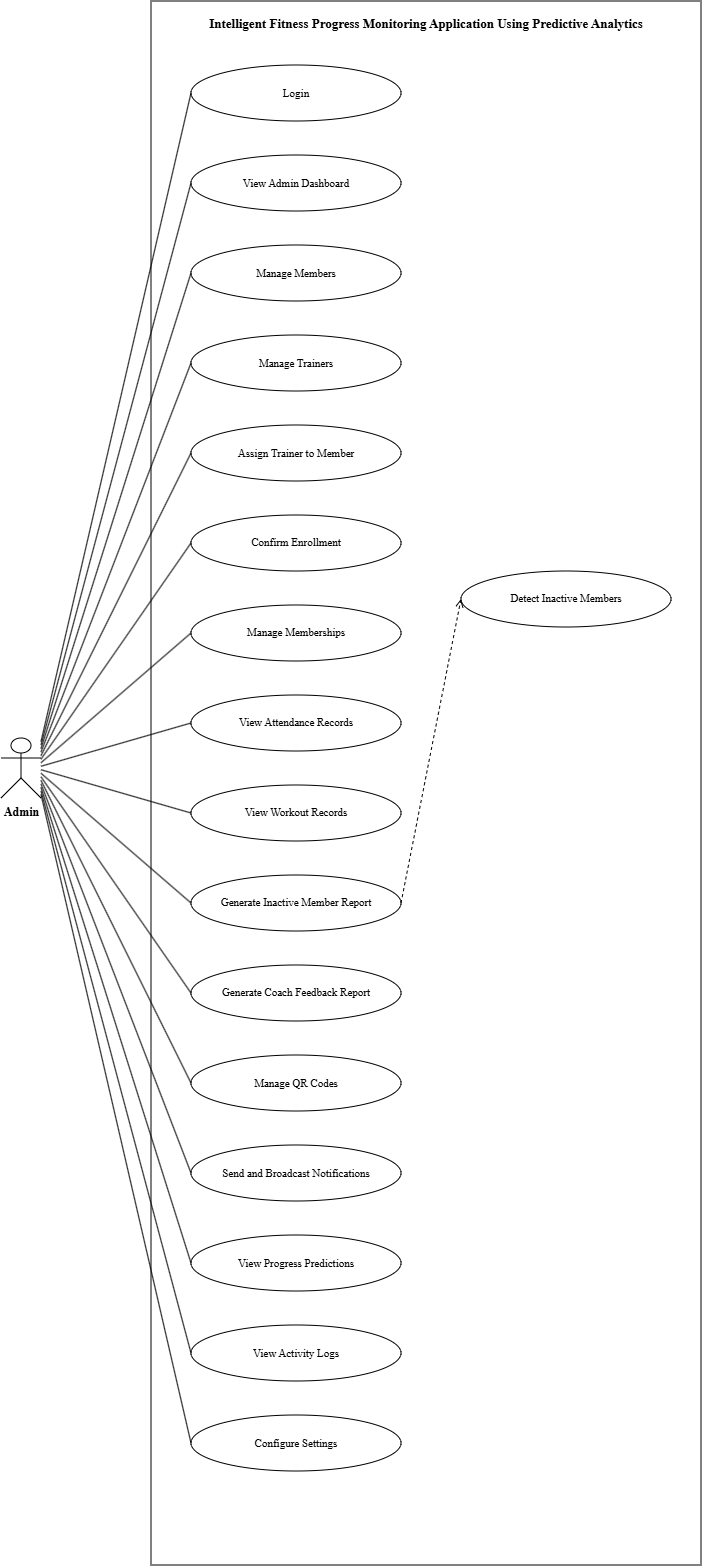

The diagram above was exported from draw.io. Its source (the exported page's mxGraphModel, read from the mxfile embedded in the PNG):
<mxGraphModel dx="1257" dy="923" grid="1" gridSize="10" guides="1" tooltips="1" connect="1" arrows="1" fold="1" page="1" pageScale="1" pageWidth="810" pageHeight="1714" math="0" shadow="0">
  <root>
    <mxCell id="0" />
    <mxCell id="1" parent="0" />
    <mxCell id="bound" parent="1" style="rounded=0;whiteSpace=wrap;html=1;fillColor=none;strokeColor=#000000;fontFamily=Times New Roman;fontSize=13;fontStyle=1;verticalAlign=top;spacingTop=8;" value="Intelligent Fitness Progress Monitoring Application Using Predictive Analytics" vertex="1">
      <mxGeometry height="1564" width="550" x="220" y="110" as="geometry" />
    </mxCell>
    <mxCell id="uc_Login" parent="1" style="ellipse;whiteSpace=wrap;html=1;fillColor=#FFFFFF;strokeColor=#000000;fontFamily=Times New Roman;fontSize=11;" value="Login" vertex="1">
      <mxGeometry height="56" width="210" x="260" y="174" as="geometry" />
    </mxCell>
    <mxCell id="uc_View Admin Dashboard" parent="1" style="ellipse;whiteSpace=wrap;html=1;fillColor=#FFFFFF;strokeColor=#000000;fontFamily=Times New Roman;fontSize=11;" value="View Admin Dashboard" vertex="1">
      <mxGeometry height="56" width="210" x="260" y="264" as="geometry" />
    </mxCell>
    <mxCell id="uc_Manage Members" parent="1" style="ellipse;whiteSpace=wrap;html=1;fillColor=#FFFFFF;strokeColor=#000000;fontFamily=Times New Roman;fontSize=11;" value="Manage Members" vertex="1">
      <mxGeometry height="56" width="210" x="260" y="354" as="geometry" />
    </mxCell>
    <mxCell id="uc_Manage Trainers" parent="1" style="ellipse;whiteSpace=wrap;html=1;fillColor=#FFFFFF;strokeColor=#000000;fontFamily=Times New Roman;fontSize=11;" value="Manage Trainers" vertex="1">
      <mxGeometry height="56" width="210" x="260" y="444" as="geometry" />
    </mxCell>
    <mxCell id="uc_Assign Trainer to Member" parent="1" style="ellipse;whiteSpace=wrap;html=1;fillColor=#FFFFFF;strokeColor=#000000;fontFamily=Times New Roman;fontSize=11;" value="Assign Trainer to Member" vertex="1">
      <mxGeometry height="56" width="210" x="260" y="534" as="geometry" />
    </mxCell>
    <mxCell id="uc_Confirm Enrollment" parent="1" style="ellipse;whiteSpace=wrap;html=1;fillColor=#FFFFFF;strokeColor=#000000;fontFamily=Times New Roman;fontSize=11;" value="Confirm Enrollment" vertex="1">
      <mxGeometry height="56" width="210" x="260" y="624" as="geometry" />
    </mxCell>
    <mxCell id="uc_Manage Memberships" parent="1" style="ellipse;whiteSpace=wrap;html=1;fillColor=#FFFFFF;strokeColor=#000000;fontFamily=Times New Roman;fontSize=11;" value="Manage Memberships" vertex="1">
      <mxGeometry height="56" width="210" x="260" y="714" as="geometry" />
    </mxCell>
    <mxCell id="uc_View Attendance Records" parent="1" style="ellipse;whiteSpace=wrap;html=1;fillColor=#FFFFFF;strokeColor=#000000;fontFamily=Times New Roman;fontSize=11;" value="View Attendance Records" vertex="1">
      <mxGeometry height="56" width="210" x="260" y="804" as="geometry" />
    </mxCell>
    <mxCell id="uc_View Workout Records" parent="1" style="ellipse;whiteSpace=wrap;html=1;fillColor=#FFFFFF;strokeColor=#000000;fontFamily=Times New Roman;fontSize=11;" value="View Workout Records" vertex="1">
      <mxGeometry height="56" width="210" x="260" y="894" as="geometry" />
    </mxCell>
    <mxCell id="uc_Generate Inactive Member Report" parent="1" style="ellipse;whiteSpace=wrap;html=1;fillColor=#FFFFFF;strokeColor=#000000;fontFamily=Times New Roman;fontSize=11;" value="Generate Inactive Member Report" vertex="1">
      <mxGeometry height="56" width="210" x="260" y="984" as="geometry" />
    </mxCell>
    <mxCell id="uc_Generate Coach Feedback Report" parent="1" style="ellipse;whiteSpace=wrap;html=1;fillColor=#FFFFFF;strokeColor=#000000;fontFamily=Times New Roman;fontSize=11;" value="Generate Coach Feedback Report" vertex="1">
      <mxGeometry height="56" width="210" x="260" y="1074" as="geometry" />
    </mxCell>
    <mxCell id="uc_Manage QR Codes" parent="1" style="ellipse;whiteSpace=wrap;html=1;fillColor=#FFFFFF;strokeColor=#000000;fontFamily=Times New Roman;fontSize=11;" value="Manage QR Codes" vertex="1">
      <mxGeometry height="56" width="210" x="260" y="1164" as="geometry" />
    </mxCell>
    <mxCell id="uc_Send and Broadcast Notifications" parent="1" style="ellipse;whiteSpace=wrap;html=1;fillColor=#FFFFFF;strokeColor=#000000;fontFamily=Times New Roman;fontSize=11;" value="Send and Broadcast Notifications" vertex="1">
      <mxGeometry height="56" width="210" x="260" y="1254" as="geometry" />
    </mxCell>
    <mxCell id="uc_View Progress Predictions" parent="1" style="ellipse;whiteSpace=wrap;html=1;fillColor=#FFFFFF;strokeColor=#000000;fontFamily=Times New Roman;fontSize=11;" value="View Progress Predictions" vertex="1">
      <mxGeometry height="56" width="210" x="260" y="1344" as="geometry" />
    </mxCell>
    <mxCell id="uc_View Activity Logs" parent="1" style="ellipse;whiteSpace=wrap;html=1;fillColor=#FFFFFF;strokeColor=#000000;fontFamily=Times New Roman;fontSize=11;" value="View Activity Logs" vertex="1">
      <mxGeometry height="56" width="210" x="260" y="1434" as="geometry" />
    </mxCell>
    <mxCell id="uc_Configure Settings" parent="1" style="ellipse;whiteSpace=wrap;html=1;fillColor=#FFFFFF;strokeColor=#000000;fontFamily=Times New Roman;fontSize=11;" value="Configure Settings" vertex="1">
      <mxGeometry height="56" width="210" x="260" y="1524" as="geometry" />
    </mxCell>
    <mxCell id="uc_Detect Inactive Members" parent="1" style="ellipse;whiteSpace=wrap;html=1;fillColor=#FFFFFF;strokeColor=#000000;fontFamily=Times New Roman;fontSize=11;" value="Detect Inactive Members" vertex="1">
      <mxGeometry height="56" width="210" x="530" y="680" as="geometry" />
    </mxCell>
    <mxCell id="act_Admin" parent="1" style="shape=umlActor;verticalLabelPosition=bottom;verticalAlign=top;html=1;fillColor=#FFFFFF;strokeColor=#000000;fontFamily=Times New Roman;fontSize=12;fontStyle=1;" value="Admin" vertex="1">
      <mxGeometry height="60" width="40" x="70" y="847" as="geometry" />
    </mxCell>
    <mxCell id="as0" edge="1" parent="1" source="act_Admin" style="endArrow=none;html=1;strokeColor=#000000;exitX=1.000;exitY=0.059;exitDx=0;exitDy=0;entryX=0.000;entryY=0.500;entryDx=0;entryDy=0;" target="uc_Login" value="">
      <mxGeometry relative="1" as="geometry" />
    </mxCell>
    <mxCell id="as1" edge="1" parent="1" source="act_Admin" style="endArrow=none;html=1;strokeColor=#000000;exitX=1.000;exitY=0.118;exitDx=0;exitDy=0;entryX=0.000;entryY=0.500;entryDx=0;entryDy=0;" target="uc_View Admin Dashboard" value="">
      <mxGeometry relative="1" as="geometry" />
    </mxCell>
    <mxCell id="as2" edge="1" parent="1" source="act_Admin" style="endArrow=none;html=1;strokeColor=#000000;exitX=1.000;exitY=0.176;exitDx=0;exitDy=0;entryX=0.000;entryY=0.500;entryDx=0;entryDy=0;" target="uc_Manage Members" value="">
      <mxGeometry relative="1" as="geometry" />
    </mxCell>
    <mxCell id="as3" edge="1" parent="1" source="act_Admin" style="endArrow=none;html=1;strokeColor=#000000;exitX=1.000;exitY=0.235;exitDx=0;exitDy=0;entryX=0.000;entryY=0.500;entryDx=0;entryDy=0;" target="uc_Manage Trainers" value="">
      <mxGeometry relative="1" as="geometry" />
    </mxCell>
    <mxCell id="as4" edge="1" parent="1" source="act_Admin" style="endArrow=none;html=1;strokeColor=#000000;exitX=1.000;exitY=0.294;exitDx=0;exitDy=0;entryX=0.000;entryY=0.500;entryDx=0;entryDy=0;" target="uc_Assign Trainer to Member" value="">
      <mxGeometry relative="1" as="geometry" />
    </mxCell>
    <mxCell id="as5" edge="1" parent="1" source="act_Admin" style="endArrow=none;html=1;strokeColor=#000000;exitX=1.000;exitY=0.353;exitDx=0;exitDy=0;entryX=0.000;entryY=0.500;entryDx=0;entryDy=0;" target="uc_Confirm Enrollment" value="">
      <mxGeometry relative="1" as="geometry" />
    </mxCell>
    <mxCell id="as6" edge="1" parent="1" source="act_Admin" style="endArrow=none;html=1;strokeColor=#000000;exitX=1.000;exitY=0.412;exitDx=0;exitDy=0;entryX=0.000;entryY=0.500;entryDx=0;entryDy=0;" target="uc_Manage Memberships" value="">
      <mxGeometry relative="1" as="geometry" />
    </mxCell>
    <mxCell id="as7" edge="1" parent="1" source="act_Admin" style="endArrow=none;html=1;strokeColor=#000000;exitX=1.000;exitY=0.471;exitDx=0;exitDy=0;entryX=0.000;entryY=0.500;entryDx=0;entryDy=0;" target="uc_View Attendance Records" value="">
      <mxGeometry relative="1" as="geometry" />
    </mxCell>
    <mxCell id="as8" edge="1" parent="1" source="act_Admin" style="endArrow=none;html=1;strokeColor=#000000;exitX=1.000;exitY=0.529;exitDx=0;exitDy=0;entryX=0.000;entryY=0.500;entryDx=0;entryDy=0;" target="uc_View Workout Records" value="">
      <mxGeometry relative="1" as="geometry" />
    </mxCell>
    <mxCell id="as9" edge="1" parent="1" source="act_Admin" style="endArrow=none;html=1;strokeColor=#000000;exitX=1.000;exitY=0.588;exitDx=0;exitDy=0;entryX=0.000;entryY=0.500;entryDx=0;entryDy=0;" target="uc_Generate Inactive Member Report" value="">
      <mxGeometry relative="1" as="geometry" />
    </mxCell>
    <mxCell id="as10" edge="1" parent="1" source="act_Admin" style="endArrow=none;html=1;strokeColor=#000000;exitX=1.000;exitY=0.647;exitDx=0;exitDy=0;entryX=0.000;entryY=0.500;entryDx=0;entryDy=0;" target="uc_Generate Coach Feedback Report" value="">
      <mxGeometry relative="1" as="geometry" />
    </mxCell>
    <mxCell id="as11" edge="1" parent="1" source="act_Admin" style="endArrow=none;html=1;strokeColor=#000000;exitX=1.000;exitY=0.706;exitDx=0;exitDy=0;entryX=0.000;entryY=0.500;entryDx=0;entryDy=0;" target="uc_Manage QR Codes" value="">
      <mxGeometry relative="1" as="geometry" />
    </mxCell>
    <mxCell id="as12" edge="1" parent="1" source="act_Admin" style="endArrow=none;html=1;strokeColor=#000000;exitX=1.000;exitY=0.765;exitDx=0;exitDy=0;entryX=0.000;entryY=0.500;entryDx=0;entryDy=0;" target="uc_Send and Broadcast Notifications" value="">
      <mxGeometry relative="1" as="geometry" />
    </mxCell>
    <mxCell id="as13" edge="1" parent="1" source="act_Admin" style="endArrow=none;html=1;strokeColor=#000000;exitX=1.000;exitY=0.824;exitDx=0;exitDy=0;entryX=0.000;entryY=0.500;entryDx=0;entryDy=0;" target="uc_View Progress Predictions" value="">
      <mxGeometry relative="1" as="geometry" />
    </mxCell>
    <mxCell id="as14" edge="1" parent="1" source="act_Admin" style="endArrow=none;html=1;strokeColor=#000000;exitX=1.000;exitY=0.882;exitDx=0;exitDy=0;entryX=0.000;entryY=0.500;entryDx=0;entryDy=0;" target="uc_View Activity Logs" value="">
      <mxGeometry relative="1" as="geometry" />
    </mxCell>
    <mxCell id="as15" edge="1" parent="1" source="act_Admin" style="endArrow=none;html=1;strokeColor=#000000;exitX=1.000;exitY=0.941;exitDx=0;exitDy=0;entryX=0.000;entryY=0.500;entryDx=0;entryDy=0;" target="uc_Configure Settings" value="">
      <mxGeometry relative="1" as="geometry" />
    </mxCell>
    <mxCell id="inc0" edge="1" parent="1" source="uc_Generate Inactive Member Report" style="endArrow=open;endFill=0;dashed=1;html=1;strokeColor=#000000;fontFamily=Times New Roman;fontSize=10;fontStyle=1;labelBackgroundColor=#FFFFFF;exitX=1.000;exitY=0.500;exitDx=0;exitDy=0;entryX=0.000;entryY=0.500;entryDx=0;entryDy=0;" target="uc_Detect Inactive Members" value="">
      <mxGeometry relative="1" as="geometry" />
    </mxCell>
  </root>
</mxGraphModel>